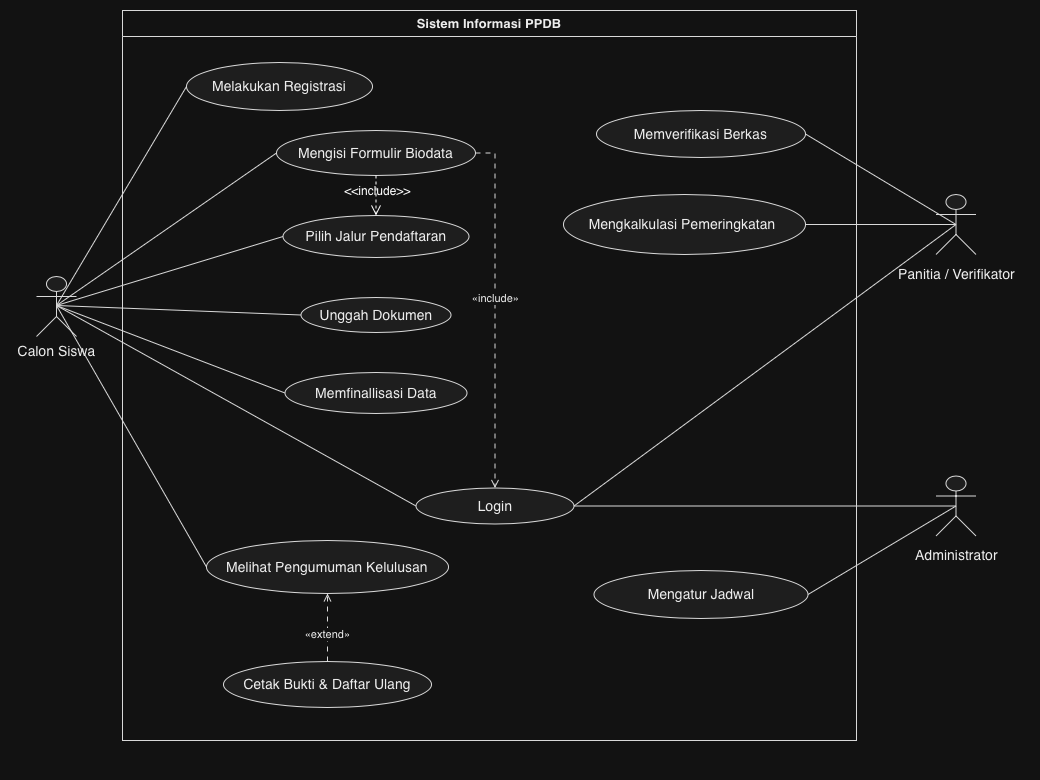

The diagram above was exported from draw.io. Its source (the exported page's mxGraphModel, read from the mxfile embedded in the PNG):
<mxGraphModel dx="1245" dy="1045" grid="1" gridSize="10" guides="1" tooltips="1" connect="1" arrows="1" fold="1" page="1" pageScale="1" pageWidth="827" pageHeight="1169" math="0" shadow="0">
  <root>
    <mxCell id="0" />
    <mxCell id="1" parent="0" />
    <UserObject label="" plantUmlData="{&#10;  &quot;data&quot;: &quot;@startuml\nleft to right direction\nskinparam packageStyle rectangle\n\nactor \&quot;Calon Siswa\&quot; as siswa\nactor \&quot;Panitia / Verifikator\&quot; as panitia\nactor \&quot;Administrator\&quot; as admin\n\nrectangle \&quot;Sistem Informasi PPDB\&quot; {\n  usecase \&quot;Registrasi Akun\&quot; as UC1\n  usecase \&quot;Login Multi-Peran\&quot; as UC2\n  usecase \&quot;Mengisi Formulir Biodata\&quot; as UC3\n  usecase \&quot;Pilih Jalur Pendaftaran\&quot; as UC4\n  usecase \&quot;Unggah Dokumen\&quot; as UC5\n  usecase \&quot;Finalisasi &amp; Kunci Data\&quot; as UC6\n  usecase \&quot;Verifikasi Berkas Pendaftar\&quot; as UC7\n  usecase \&quot;Kalkulasi &amp; Pemeringkatan\&quot; as UC8\n  usecase \&quot;Melihat Pengumuman Kelulusan\&quot; as UC9\n  usecase \&quot;Cetak Bukti &amp; Daftar Ulang\&quot; as UC10\n  usecase \&quot;Pengaturan Jadwal &amp; Kuota\&quot; as UC11\n}\n\nsiswa -- UC1\nsiswa -- UC2\nsiswa -- UC3\nsiswa -- UC4\nsiswa -- UC5\nsiswa -- UC6\nsiswa -- UC9\n\npanitia -- UC2\npanitia -- UC7\npanitia -- UC8\n\nadmin -- UC2\nadmin -- UC11\n\nUC3 .&gt; UC2 : &lt;&lt;include&gt;&gt;\nUC10 .&gt; UC9 : &lt;&lt;include&gt;&gt;\nUC4 .&gt; UC3 : &lt;&lt;extend&gt;&gt;\n@enduml&quot;,&#10;  &quot;config&quot;: null&#10;}" id="BK8F9iCU-OLP2NA2XcDy-5">
      <mxCell connectable="0" parent="1" style="group;transparentBounds=1;editIcon=1;lockedGroup=0;groupPadding=10 10 40 10;" vertex="1">
        <mxGeometry as="geometry" />
      </mxCell>
    </UserObject>
    <UserObject label="Sistem Informasi PPDB" plantUmlId="rect_0" plantUmlBaseStyle="swimlane;collapsible=0;startSize=26;fillColor=none;strokeColor=#181818;fontColor=#000000;fontSize=13;fontStyle=1;whiteSpace=wrap;" plantUmlBaseValue="Sistem Informasi PPDB" id="BK8F9iCU-OLP2NA2XcDy-6">
      <mxCell parent="BK8F9iCU-OLP2NA2XcDy-5" style="swimlane;collapsible=0;startSize=26;fillColor=none;strokeColor=#181818;fontColor=#000000;fontSize=13;fontStyle=1;whiteSpace=wrap;" vertex="1">
        <mxGeometry height="730" width="734" x="196" y="420" as="geometry" />
      </mxCell>
    </UserObject>
    <UserObject label="Melakukan Registrasi" plantUmlId="uc_1" plantUmlBaseStyle="ellipse;html=1;fillColor=#F1F1F1;strokeColor=#181818;whiteSpace=wrap;fontColor=#000000;fontSize=14;" plantUmlBaseValue="Registrasi Akun" id="BK8F9iCU-OLP2NA2XcDy-7">
      <mxCell parent="BK8F9iCU-OLP2NA2XcDy-6" style="ellipse;html=1;fillColor=#F1F1F1;strokeColor=#181818;whiteSpace=wrap;fontColor=#000000;fontSize=14;" vertex="1">
        <mxGeometry height="48" width="186" x="64" y="52" as="geometry" />
      </mxCell>
    </UserObject>
    <UserObject label="Mengisi Formulir Biodata" plantUmlId="uc_2" plantUmlBaseStyle="ellipse;html=1;fillColor=#F1F1F1;strokeColor=#181818;whiteSpace=wrap;fontColor=#000000;fontSize=14;" plantUmlBaseValue="Mengisi Formulir Biodata" id="BK8F9iCU-OLP2NA2XcDy-8">
      <mxCell parent="BK8F9iCU-OLP2NA2XcDy-6" style="ellipse;html=1;fillColor=#F1F1F1;strokeColor=#181818;whiteSpace=wrap;fontColor=#000000;fontSize=14;" vertex="1">
        <mxGeometry height="45" width="199" x="154" y="120" as="geometry" />
      </mxCell>
    </UserObject>
    <UserObject label="Pilih Jalur Pendaftaran" plantUmlId="uc_3" plantUmlBaseStyle="ellipse;html=1;fillColor=#F1F1F1;strokeColor=#181818;whiteSpace=wrap;fontColor=#000000;fontSize=14;" plantUmlBaseValue="Pilih Jalur Pendaftaran" id="BK8F9iCU-OLP2NA2XcDy-9">
      <mxCell parent="BK8F9iCU-OLP2NA2XcDy-6" style="ellipse;html=1;fillColor=#F1F1F1;strokeColor=#181818;whiteSpace=wrap;fontColor=#000000;fontSize=14;" vertex="1">
        <mxGeometry height="42" width="186" x="160.5" y="205" as="geometry" />
      </mxCell>
    </UserObject>
    <UserObject label="Unggah Dokumen" plantUmlId="uc_4" plantUmlBaseStyle="ellipse;html=1;fillColor=#F1F1F1;strokeColor=#181818;whiteSpace=wrap;fontColor=#000000;fontSize=14;" plantUmlBaseValue="Unggah Dokumen" id="BK8F9iCU-OLP2NA2XcDy-10">
      <mxCell parent="BK8F9iCU-OLP2NA2XcDy-6" style="ellipse;html=1;fillColor=#F1F1F1;strokeColor=#181818;whiteSpace=wrap;fontColor=#000000;fontSize=14;" vertex="1">
        <mxGeometry height="35" width="150" x="178.5" y="287" as="geometry" />
      </mxCell>
    </UserObject>
    <UserObject label="Memfinallisasi Data" plantUmlId="uc_5" plantUmlBaseStyle="ellipse;html=1;fillColor=#F1F1F1;strokeColor=#181818;whiteSpace=wrap;fontColor=#000000;fontSize=14;" plantUmlBaseValue="Finalisasi &amp;amp; Kunci Data" id="BK8F9iCU-OLP2NA2XcDy-11">
      <mxCell parent="BK8F9iCU-OLP2NA2XcDy-6" style="ellipse;html=1;fillColor=#F1F1F1;strokeColor=#181818;whiteSpace=wrap;fontColor=#000000;fontSize=14;" vertex="1">
        <mxGeometry height="41" width="182" x="162.5" y="362" as="geometry" />
      </mxCell>
    </UserObject>
    <UserObject label="Melihat Pengumuman Kelulusan" plantUmlId="uc_6" plantUmlBaseStyle="ellipse;html=1;fillColor=#F1F1F1;strokeColor=#181818;whiteSpace=wrap;fontColor=#000000;fontSize=14;" plantUmlBaseValue="Melihat Pengumuman Kelulusan" id="BK8F9iCU-OLP2NA2XcDy-12">
      <mxCell parent="BK8F9iCU-OLP2NA2XcDy-6" style="ellipse;html=1;fillColor=#F1F1F1;strokeColor=#181818;whiteSpace=wrap;fontColor=#000000;fontSize=14;" vertex="1">
        <mxGeometry height="53" width="242" x="84" y="530" as="geometry" />
      </mxCell>
    </UserObject>
    <UserObject label="Login" plantUmlId="uc_7" plantUmlBaseStyle="ellipse;html=1;fillColor=#F1F1F1;strokeColor=#181818;whiteSpace=wrap;fontColor=#000000;fontSize=14;" plantUmlBaseValue="Login Multi-Peran" id="BK8F9iCU-OLP2NA2XcDy-13">
      <mxCell parent="BK8F9iCU-OLP2NA2XcDy-6" style="ellipse;html=1;fillColor=#F1F1F1;strokeColor=#181818;whiteSpace=wrap;fontColor=#000000;fontSize=14;" vertex="1">
        <mxGeometry height="36" width="158" x="293.5" y="477.5" as="geometry" />
      </mxCell>
    </UserObject>
    <UserObject label="Memverifikasi Berkas" plantUmlId="uc_8" plantUmlBaseStyle="ellipse;html=1;fillColor=#F1F1F1;strokeColor=#181818;whiteSpace=wrap;fontColor=#000000;fontSize=14;" plantUmlBaseValue="Verifikasi Berkas Pendaftar" id="BK8F9iCU-OLP2NA2XcDy-14">
      <mxCell parent="BK8F9iCU-OLP2NA2XcDy-6" style="ellipse;html=1;fillColor=#F1F1F1;strokeColor=#181818;whiteSpace=wrap;fontColor=#000000;fontSize=14;" vertex="1">
        <mxGeometry height="47" width="209" x="474" y="100" as="geometry" />
      </mxCell>
    </UserObject>
    <UserObject label="Mengkalkulasi Pemeringkatan&amp;nbsp;" plantUmlId="uc_9" plantUmlBaseStyle="ellipse;html=1;fillColor=#F1F1F1;strokeColor=#181818;whiteSpace=wrap;fontColor=#000000;fontSize=14;" plantUmlBaseValue="Kalkulasi &amp;amp; Pemeringkatan" id="BK8F9iCU-OLP2NA2XcDy-15">
      <mxCell parent="BK8F9iCU-OLP2NA2XcDy-6" style="ellipse;html=1;fillColor=#F1F1F1;strokeColor=#181818;whiteSpace=wrap;fontColor=#000000;fontSize=14;" vertex="1">
        <mxGeometry height="60" width="242" x="441" y="184" as="geometry" />
      </mxCell>
    </UserObject>
    <UserObject label="Mengatur Jadwal" plantUmlId="uc_10" plantUmlBaseStyle="ellipse;html=1;fillColor=#F1F1F1;strokeColor=#181818;whiteSpace=wrap;fontColor=#000000;fontSize=14;" plantUmlBaseValue="Pengaturan Jadwal &amp;amp; Kuota" id="BK8F9iCU-OLP2NA2XcDy-16">
      <mxCell parent="BK8F9iCU-OLP2NA2XcDy-6" style="ellipse;html=1;fillColor=#F1F1F1;strokeColor=#181818;whiteSpace=wrap;fontColor=#000000;fontSize=14;" vertex="1">
        <mxGeometry height="48" width="214" x="471.5" y="560" as="geometry" />
      </mxCell>
    </UserObject>
    <UserObject label="Cetak Bukti &amp;amp; Daftar Ulang" plantUmlId="uc_11" plantUmlBaseStyle="ellipse;html=1;fillColor=#F1F1F1;strokeColor=#181818;whiteSpace=wrap;fontColor=#000000;fontSize=14;" plantUmlBaseValue="Cetak Bukti &amp;amp; Daftar Ulang" id="BK8F9iCU-OLP2NA2XcDy-17">
      <mxCell parent="BK8F9iCU-OLP2NA2XcDy-6" style="ellipse;html=1;fillColor=#F1F1F1;strokeColor=#181818;whiteSpace=wrap;fontColor=#000000;fontSize=14;" vertex="1">
        <mxGeometry height="46" width="208" x="101" y="651" as="geometry" />
      </mxCell>
    </UserObject>
    <UserObject label="«include»" plantUmlId="rel_30" plantUmlBaseStyle="endArrow=open;dashed=1;dashPattern=5 5;strokeColor=#181818;fontColor=#000000;fontSize=11;edgeStyle=none;rounded=0;html=1;curved=0;endSize=6;sourcePerimeterSpacing=0;targetPerimeterSpacing=0;" plantUmlBaseValue="«include»" id="BK8F9iCU-OLP2NA2XcDy-36">
      <mxCell edge="1" parent="BK8F9iCU-OLP2NA2XcDy-6" source="BK8F9iCU-OLP2NA2XcDy-8" style="endArrow=open;dashed=1;dashPattern=5 5;strokeColor=#181818;fontColor=#000000;fontSize=11;edgeStyle=none;rounded=0;html=1;curved=0;endSize=6;sourcePerimeterSpacing=0;targetPerimeterSpacing=0;exitX=1;exitY=0.5;exitDx=0;exitDy=0;" target="BK8F9iCU-OLP2NA2XcDy-13">
        <mxGeometry relative="1" x="-0.0672" as="geometry">
          <Array as="points">
            <mxPoint x="372.5" y="142.5" />
          </Array>
          <mxPoint x="282.5" y="140.00000000000023" as="sourcePoint" />
        </mxGeometry>
      </mxCell>
    </UserObject>
    <UserObject label="«extend»" plantUmlId="rel_31" plantUmlBaseStyle="endArrow=open;dashed=1;dashPattern=5 5;strokeColor=#181818;fontColor=#000000;fontSize=11;edgeStyle=none;rounded=0;html=1;curved=0;endSize=6;sourcePerimeterSpacing=0;targetPerimeterSpacing=0;" plantUmlBaseValue="«include»" id="BK8F9iCU-OLP2NA2XcDy-37">
      <mxCell edge="1" parent="BK8F9iCU-OLP2NA2XcDy-6" source="BK8F9iCU-OLP2NA2XcDy-17" style="endArrow=open;dashed=1;dashPattern=5 5;strokeColor=#181818;fontColor=#000000;fontSize=11;edgeStyle=none;rounded=0;html=1;curved=0;endSize=6;sourcePerimeterSpacing=0;targetPerimeterSpacing=0;entryX=0.5;entryY=1;entryDx=0;entryDy=0;" target="BK8F9iCU-OLP2NA2XcDy-12">
        <mxGeometry relative="1" x="-0.1979" as="geometry">
          <mxPoint as="offset" />
          <Array as="points" />
        </mxGeometry>
      </mxCell>
    </UserObject>
    <mxCell id="RLS_do3aDrzAY14d1_XA-9" edge="1" parent="BK8F9iCU-OLP2NA2XcDy-6" source="BK8F9iCU-OLP2NA2XcDy-8" style="html=1;verticalAlign=bottom;labelBackgroundColor=none;endArrow=open;endFill=0;dashed=1;rounded=0;fontSize=12;startSize=8;endSize=8;curved=1;" target="BK8F9iCU-OLP2NA2XcDy-9" value="&amp;lt;&amp;lt;include&amp;gt;&amp;gt;">
      <mxGeometry relative="1" width="160" x="0.25" y="1" as="geometry">
        <mxPoint as="offset" />
      </mxGeometry>
    </mxCell>
    <UserObject label="" plantUmlId="actor_12" plantUmlBaseStyle="shape=umlActor;html=1;fillColor=#F1F1F1;strokeColor=#181818;fontColor=#000000;fontSize=14;" plantUmlBaseValue="" id="BK8F9iCU-OLP2NA2XcDy-18">
      <mxCell parent="BK8F9iCU-OLP2NA2XcDy-5" style="shape=umlActor;html=1;fillColor=#F1F1F1;strokeColor=#181818;fontColor=#000000;fontSize=14;" vertex="1">
        <mxGeometry height="60" width="40" x="110" y="686" as="geometry" />
      </mxCell>
    </UserObject>
    <UserObject label="Calon Siswa" plantUmlId="actorlbl_13" plantUmlBaseStyle="text;html=1;align=center;verticalAlign=top;fontColor=#000000;fontSize=14;" plantUmlBaseValue="Calon Siswa" id="BK8F9iCU-OLP2NA2XcDy-19">
      <mxCell parent="BK8F9iCU-OLP2NA2XcDy-5" style="text;html=1;align=center;verticalAlign=top;fontColor=#000000;fontSize=14;" vertex="1">
        <mxGeometry height="17" width="92" x="84" y="746" as="geometry" />
      </mxCell>
    </UserObject>
    <UserObject label="" plantUmlId="actor_14" plantUmlBaseStyle="shape=umlActor;html=1;fillColor=#F1F1F1;strokeColor=#181818;fontColor=#000000;fontSize=14;" plantUmlBaseValue="" id="BK8F9iCU-OLP2NA2XcDy-20">
      <mxCell parent="BK8F9iCU-OLP2NA2XcDy-5" style="shape=umlActor;html=1;fillColor=#F1F1F1;strokeColor=#181818;fontColor=#000000;fontSize=14;" vertex="1">
        <mxGeometry height="60" width="40" x="1009.5" y="604" as="geometry" />
      </mxCell>
    </UserObject>
    <UserObject label="Panitia / Verifikator" plantUmlId="actorlbl_15" plantUmlBaseStyle="text;html=1;align=center;verticalAlign=top;fontColor=#000000;fontSize=14;" plantUmlBaseValue="Panitia / Verifikator" id="BK8F9iCU-OLP2NA2XcDy-21">
      <mxCell parent="BK8F9iCU-OLP2NA2XcDy-5" style="text;html=1;align=center;verticalAlign=top;fontColor=#000000;fontSize=14;" vertex="1">
        <mxGeometry height="17" width="148" x="955.5" y="669" as="geometry" />
      </mxCell>
    </UserObject>
    <UserObject label="" plantUmlId="actor_16" plantUmlBaseStyle="shape=umlActor;html=1;fillColor=#F1F1F1;strokeColor=#181818;fontColor=#000000;fontSize=14;" plantUmlBaseValue="" id="BK8F9iCU-OLP2NA2XcDy-22">
      <mxCell parent="BK8F9iCU-OLP2NA2XcDy-5" style="shape=umlActor;html=1;fillColor=#F1F1F1;strokeColor=#181818;fontColor=#000000;fontSize=14;" vertex="1">
        <mxGeometry height="60" width="40" x="1009.5" y="885.5" as="geometry" />
      </mxCell>
    </UserObject>
    <UserObject label="" plantUmlId="rel_18" plantUmlBaseStyle="endArrow=none;strokeColor=#181818;fontColor=#000000;fontSize=11;edgeStyle=none;rounded=0;html=1;curved=0;endSize=6;sourcePerimeterSpacing=0;targetPerimeterSpacing=0;" plantUmlBaseValue="" id="BK8F9iCU-OLP2NA2XcDy-24">
      <mxCell edge="1" parent="BK8F9iCU-OLP2NA2XcDy-5" style="endArrow=none;strokeColor=#181818;fontColor=#000000;fontSize=11;edgeStyle=none;rounded=0;html=1;curved=0;endSize=6;sourcePerimeterSpacing=0;targetPerimeterSpacing=0;exitX=0.5;exitY=0.5;exitDx=0;exitDy=0;exitPerimeter=0;entryX=0;entryY=0.5;entryDx=0;entryDy=0;" target="BK8F9iCU-OLP2NA2XcDy-7">
        <mxGeometry relative="1" as="geometry">
          <mxPoint x="129.99999999999977" y="715" as="sourcePoint" />
        </mxGeometry>
      </mxCell>
    </UserObject>
    <UserObject label="" plantUmlId="rel_19" plantUmlBaseStyle="endArrow=none;strokeColor=#181818;fontColor=#000000;fontSize=11;edgeStyle=none;rounded=0;html=1;exitX=0.5;exitY=1.37;exitPerimeter=0;curved=0;endSize=6;sourcePerimeterSpacing=0;targetPerimeterSpacing=0;" plantUmlBaseValue="" id="BK8F9iCU-OLP2NA2XcDy-25">
      <mxCell edge="1" parent="BK8F9iCU-OLP2NA2XcDy-5" style="endArrow=none;strokeColor=#181818;fontColor=#000000;fontSize=11;edgeStyle=none;rounded=0;html=1;exitX=0.5;exitY=0.5;exitPerimeter=0;curved=0;endSize=6;sourcePerimeterSpacing=0;targetPerimeterSpacing=0;exitDx=0;exitDy=0;entryX=0;entryY=0.5;entryDx=0;entryDy=0;" target="BK8F9iCU-OLP2NA2XcDy-13">
        <mxGeometry relative="1" as="geometry">
          <mxPoint x="129.99999999999977" y="715" as="sourcePoint" />
        </mxGeometry>
      </mxCell>
    </UserObject>
    <UserObject label="" plantUmlId="rel_20" plantUmlBaseStyle="endArrow=none;strokeColor=#181818;fontColor=#000000;fontSize=11;edgeStyle=none;rounded=0;html=1;curved=0;endSize=6;sourcePerimeterSpacing=0;targetPerimeterSpacing=0;" plantUmlBaseValue="" id="BK8F9iCU-OLP2NA2XcDy-26">
      <mxCell edge="1" parent="BK8F9iCU-OLP2NA2XcDy-5" style="endArrow=none;strokeColor=#181818;fontColor=#000000;fontSize=11;edgeStyle=none;rounded=0;html=1;curved=0;endSize=6;sourcePerimeterSpacing=0;targetPerimeterSpacing=0;exitX=0.5;exitY=0.5;exitDx=0;exitDy=0;exitPerimeter=0;entryX=0;entryY=0.5;entryDx=0;entryDy=0;" target="BK8F9iCU-OLP2NA2XcDy-8">
        <mxGeometry relative="1" as="geometry">
          <mxPoint x="129.99999999999977" y="715" as="sourcePoint" />
        </mxGeometry>
      </mxCell>
    </UserObject>
    <UserObject label="" plantUmlId="rel_21" plantUmlBaseStyle="endArrow=none;strokeColor=#181818;fontColor=#000000;fontSize=11;edgeStyle=none;rounded=0;html=1;curved=0;endSize=6;sourcePerimeterSpacing=0;targetPerimeterSpacing=0;" plantUmlBaseValue="" id="BK8F9iCU-OLP2NA2XcDy-27">
      <mxCell edge="1" parent="BK8F9iCU-OLP2NA2XcDy-5" style="endArrow=none;strokeColor=#181818;fontColor=#000000;fontSize=11;edgeStyle=none;rounded=0;html=1;curved=0;endSize=6;sourcePerimeterSpacing=0;targetPerimeterSpacing=0;exitX=0.5;exitY=0.5;exitDx=0;exitDy=0;exitPerimeter=0;entryX=0;entryY=0.5;entryDx=0;entryDy=0;" target="BK8F9iCU-OLP2NA2XcDy-9">
        <mxGeometry relative="1" as="geometry">
          <mxPoint x="129.99999999999977" y="715" as="sourcePoint" />
        </mxGeometry>
      </mxCell>
    </UserObject>
    <UserObject label="" plantUmlId="rel_22" plantUmlBaseStyle="endArrow=none;strokeColor=#181818;fontColor=#000000;fontSize=11;edgeStyle=none;rounded=0;html=1;curved=0;endSize=6;sourcePerimeterSpacing=0;targetPerimeterSpacing=0;" plantUmlBaseValue="" id="BK8F9iCU-OLP2NA2XcDy-28">
      <mxCell edge="1" parent="BK8F9iCU-OLP2NA2XcDy-5" style="endArrow=none;strokeColor=#181818;fontColor=#000000;fontSize=11;edgeStyle=none;rounded=0;html=1;curved=0;endSize=6;sourcePerimeterSpacing=0;targetPerimeterSpacing=0;exitX=0.5;exitY=0.5;exitDx=0;exitDy=0;exitPerimeter=0;entryX=0;entryY=0.5;entryDx=0;entryDy=0;" target="BK8F9iCU-OLP2NA2XcDy-10">
        <mxGeometry relative="1" as="geometry">
          <mxPoint x="129.99999999999977" y="715" as="sourcePoint" />
        </mxGeometry>
      </mxCell>
    </UserObject>
    <UserObject label="" plantUmlId="rel_23" plantUmlBaseStyle="endArrow=none;strokeColor=#181818;fontColor=#000000;fontSize=11;edgeStyle=none;rounded=0;html=1;exitX=0.5;exitY=1.37;exitPerimeter=0;curved=0;endSize=6;sourcePerimeterSpacing=0;targetPerimeterSpacing=0;" plantUmlBaseValue="" id="BK8F9iCU-OLP2NA2XcDy-29">
      <mxCell edge="1" parent="BK8F9iCU-OLP2NA2XcDy-5" style="endArrow=none;strokeColor=#181818;fontColor=#000000;fontSize=11;edgeStyle=none;rounded=0;html=1;curved=0;endSize=6;sourcePerimeterSpacing=0;targetPerimeterSpacing=0;exitX=0.5;exitY=0.5;exitDx=0;exitDy=0;exitPerimeter=0;entryX=0;entryY=0.5;entryDx=0;entryDy=0;" target="BK8F9iCU-OLP2NA2XcDy-11">
        <mxGeometry relative="1" as="geometry">
          <mxPoint x="129.99999999999977" y="715" as="sourcePoint" />
        </mxGeometry>
      </mxCell>
    </UserObject>
    <UserObject label="" plantUmlId="rel_24" plantUmlBaseStyle="endArrow=none;strokeColor=#181818;fontColor=#000000;fontSize=11;edgeStyle=none;rounded=0;html=1;exitX=0.5;exitY=1.37;exitPerimeter=0;curved=0;endSize=6;sourcePerimeterSpacing=0;targetPerimeterSpacing=0;" plantUmlBaseValue="" id="BK8F9iCU-OLP2NA2XcDy-30">
      <mxCell edge="1" parent="BK8F9iCU-OLP2NA2XcDy-5" style="endArrow=none;strokeColor=#181818;fontColor=#000000;fontSize=11;edgeStyle=none;rounded=0;html=1;exitX=0.5;exitY=0.5;exitPerimeter=0;curved=0;endSize=6;sourcePerimeterSpacing=0;targetPerimeterSpacing=0;exitDx=0;exitDy=0;entryX=0;entryY=0.5;entryDx=0;entryDy=0;" target="BK8F9iCU-OLP2NA2XcDy-12">
        <mxGeometry relative="1" as="geometry">
          <mxPoint x="129.99999999999977" y="715" as="sourcePoint" />
        </mxGeometry>
      </mxCell>
    </UserObject>
    <UserObject label="" plantUmlId="rel_25" plantUmlBaseStyle="endArrow=none;strokeColor=#181818;fontColor=#000000;fontSize=11;edgeStyle=none;rounded=0;html=1;curved=0;endSize=6;sourcePerimeterSpacing=0;targetPerimeterSpacing=0;" plantUmlBaseValue="" id="BK8F9iCU-OLP2NA2XcDy-31">
      <mxCell edge="1" parent="BK8F9iCU-OLP2NA2XcDy-5" source="BK8F9iCU-OLP2NA2XcDy-20" style="endArrow=none;strokeColor=#181818;fontColor=#000000;fontSize=11;edgeStyle=none;rounded=0;html=1;curved=0;endSize=6;sourcePerimeterSpacing=0;targetPerimeterSpacing=0;exitX=0.5;exitY=0.5;exitDx=0;exitDy=0;exitPerimeter=0;entryX=1;entryY=0.5;entryDx=0;entryDy=0;" target="BK8F9iCU-OLP2NA2XcDy-13">
        <mxGeometry relative="1" as="geometry" />
      </mxCell>
    </UserObject>
    <UserObject label="" plantUmlId="rel_26" plantUmlBaseStyle="endArrow=none;strokeColor=#181818;fontColor=#000000;fontSize=11;edgeStyle=none;rounded=0;html=1;curved=0;endSize=6;sourcePerimeterSpacing=0;targetPerimeterSpacing=0;" plantUmlBaseValue="" id="BK8F9iCU-OLP2NA2XcDy-32">
      <mxCell edge="1" parent="BK8F9iCU-OLP2NA2XcDy-5" source="BK8F9iCU-OLP2NA2XcDy-20" style="endArrow=none;strokeColor=#181818;fontColor=#000000;fontSize=11;edgeStyle=none;rounded=0;html=1;curved=0;endSize=6;sourcePerimeterSpacing=0;targetPerimeterSpacing=0;exitX=0.5;exitY=0.5;exitDx=0;exitDy=0;exitPerimeter=0;entryX=1;entryY=0.5;entryDx=0;entryDy=0;" target="BK8F9iCU-OLP2NA2XcDy-14">
        <mxGeometry relative="1" as="geometry" />
      </mxCell>
    </UserObject>
    <UserObject label="" plantUmlId="rel_27" plantUmlBaseStyle="endArrow=none;strokeColor=#181818;fontColor=#000000;fontSize=11;edgeStyle=none;rounded=0;html=1;exitX=0.5;exitY=1.37;exitPerimeter=0;curved=0;endSize=6;sourcePerimeterSpacing=0;targetPerimeterSpacing=0;" plantUmlBaseValue="" id="BK8F9iCU-OLP2NA2XcDy-33">
      <mxCell edge="1" parent="BK8F9iCU-OLP2NA2XcDy-5" source="BK8F9iCU-OLP2NA2XcDy-20" style="endArrow=none;strokeColor=#181818;fontColor=#000000;fontSize=11;edgeStyle=none;rounded=0;html=1;exitX=0.5;exitY=0.5;exitPerimeter=0;curved=0;endSize=6;sourcePerimeterSpacing=0;targetPerimeterSpacing=0;exitDx=0;exitDy=0;entryX=1;entryY=0.5;entryDx=0;entryDy=0;" target="BK8F9iCU-OLP2NA2XcDy-15">
        <mxGeometry relative="1" as="geometry" />
      </mxCell>
    </UserObject>
    <UserObject label="" plantUmlId="rel_28" plantUmlBaseStyle="endArrow=none;strokeColor=#181818;fontColor=#000000;fontSize=11;edgeStyle=none;rounded=0;html=1;curved=0;endSize=6;sourcePerimeterSpacing=0;targetPerimeterSpacing=0;" plantUmlBaseValue="" id="BK8F9iCU-OLP2NA2XcDy-34">
      <mxCell edge="1" parent="BK8F9iCU-OLP2NA2XcDy-5" source="BK8F9iCU-OLP2NA2XcDy-22" style="endArrow=none;strokeColor=#181818;fontColor=#000000;fontSize=11;edgeStyle=none;rounded=0;html=1;curved=0;endSize=6;sourcePerimeterSpacing=0;targetPerimeterSpacing=0;exitX=0.5;exitY=0.5;exitDx=0;exitDy=0;exitPerimeter=0;" target="BK8F9iCU-OLP2NA2XcDy-13">
        <mxGeometry relative="1" as="geometry" />
      </mxCell>
    </UserObject>
    <UserObject label="" plantUmlId="rel_29" plantUmlBaseStyle="endArrow=none;strokeColor=#181818;fontColor=#000000;fontSize=11;edgeStyle=none;rounded=0;html=1;exitX=0.5;exitY=1.37;exitPerimeter=0;curved=0;endSize=6;sourcePerimeterSpacing=0;targetPerimeterSpacing=0;" plantUmlBaseValue="" id="BK8F9iCU-OLP2NA2XcDy-35">
      <mxCell edge="1" parent="BK8F9iCU-OLP2NA2XcDy-5" source="BK8F9iCU-OLP2NA2XcDy-22" style="endArrow=none;strokeColor=#181818;fontColor=#000000;fontSize=11;edgeStyle=none;rounded=0;html=1;exitX=0.5;exitY=0.5;exitPerimeter=0;curved=0;endSize=6;sourcePerimeterSpacing=0;targetPerimeterSpacing=0;exitDx=0;exitDy=0;entryX=1;entryY=0.5;entryDx=0;entryDy=0;" target="BK8F9iCU-OLP2NA2XcDy-16">
        <mxGeometry relative="1" as="geometry" />
      </mxCell>
    </UserObject>
    <UserObject label="Administrator" plantUmlId="actorlbl_17" plantUmlBaseStyle="text;html=1;align=center;verticalAlign=top;fontColor=#000000;fontSize=14;" plantUmlBaseValue="Administrator" id="BK8F9iCU-OLP2NA2XcDy-23">
      <mxCell parent="BK8F9iCU-OLP2NA2XcDy-5" style="text;html=1;align=center;verticalAlign=top;fontColor=#000000;fontSize=14;" vertex="1">
        <mxGeometry height="17" width="99" x="980" y="950" as="geometry" />
      </mxCell>
    </UserObject>
  </root>
</mxGraphModel>